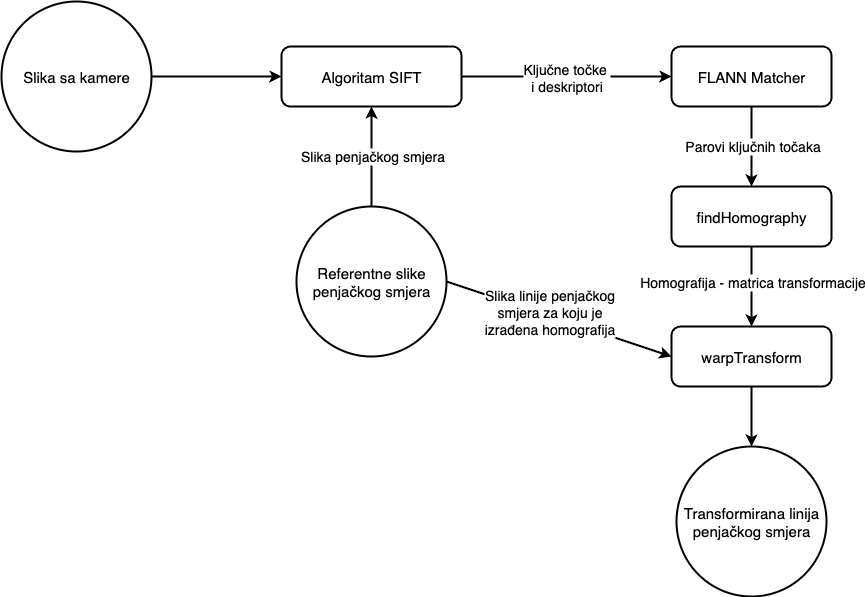

The diagram above was exported from draw.io. Its source (the exported page's mxGraphModel, read from the mxfile embedded in the PNG):
<mxGraphModel dx="2256" dy="867" grid="1" gridSize="10" guides="1" tooltips="1" connect="1" arrows="1" fold="1" page="1" pageScale="1" pageWidth="850" pageHeight="1100" math="0" shadow="0">
  <root>
    <mxCell id="0" />
    <mxCell id="1" parent="0" />
    <mxCell id="ZYmOdifkHBLaB0yS9y2o-10" style="edgeStyle=orthogonalEdgeStyle;rounded=0;orthogonalLoop=1;jettySize=auto;html=1;exitX=1;exitY=0.5;exitDx=0;exitDy=0;entryX=0;entryY=0.5;entryDx=0;entryDy=0;strokeWidth=2;" edge="1" parent="1" source="ZYmOdifkHBLaB0yS9y2o-1" target="ZYmOdifkHBLaB0yS9y2o-2">
      <mxGeometry relative="1" as="geometry" />
    </mxCell>
    <mxCell id="ZYmOdifkHBLaB0yS9y2o-1" value="&lt;font style=&quot;font-size: 15px;&quot;&gt;Slika sa kamere&lt;/font&gt;" style="ellipse;whiteSpace=wrap;html=1;aspect=fixed;strokeWidth=2;" vertex="1" parent="1">
      <mxGeometry x="-110" y="35" width="150" height="150" as="geometry" />
    </mxCell>
    <mxCell id="ZYmOdifkHBLaB0yS9y2o-11" style="edgeStyle=orthogonalEdgeStyle;rounded=0;orthogonalLoop=1;jettySize=auto;html=1;exitX=1;exitY=0.5;exitDx=0;exitDy=0;entryX=0;entryY=0.5;entryDx=0;entryDy=0;strokeWidth=2;" edge="1" parent="1" source="ZYmOdifkHBLaB0yS9y2o-2" target="ZYmOdifkHBLaB0yS9y2o-5">
      <mxGeometry relative="1" as="geometry" />
    </mxCell>
    <mxCell id="ZYmOdifkHBLaB0yS9y2o-21" value="&lt;font style=&quot;font-size: 14px;&quot;&gt;Ključne točke&amp;nbsp;&lt;/font&gt;&lt;div&gt;&lt;font style=&quot;font-size: 14px;&quot;&gt;i deskriptori&lt;/font&gt;&lt;/div&gt;" style="edgeLabel;html=1;align=center;verticalAlign=middle;resizable=0;points=[];" vertex="1" connectable="0" parent="ZYmOdifkHBLaB0yS9y2o-11">
      <mxGeometry x="-0.1538" y="3" relative="1" as="geometry">
        <mxPoint x="15" y="3" as="offset" />
      </mxGeometry>
    </mxCell>
    <mxCell id="ZYmOdifkHBLaB0yS9y2o-2" value="&lt;font style=&quot;font-size: 15px;&quot;&gt;Algoritam SIFT&lt;/font&gt;" style="rounded=1;whiteSpace=wrap;html=1;strokeWidth=2;" vertex="1" parent="1">
      <mxGeometry x="170" y="80" width="180" height="60" as="geometry" />
    </mxCell>
    <mxCell id="ZYmOdifkHBLaB0yS9y2o-15" style="edgeStyle=orthogonalEdgeStyle;rounded=0;orthogonalLoop=1;jettySize=auto;html=1;exitX=0.5;exitY=0;exitDx=0;exitDy=0;entryX=0.5;entryY=1;entryDx=0;entryDy=0;strokeWidth=2;" edge="1" parent="1" source="ZYmOdifkHBLaB0yS9y2o-3" target="ZYmOdifkHBLaB0yS9y2o-2">
      <mxGeometry relative="1" as="geometry" />
    </mxCell>
    <mxCell id="ZYmOdifkHBLaB0yS9y2o-19" value="&lt;font style=&quot;font-size: 14px;&quot;&gt;Slika penjačkog smjera&lt;/font&gt;" style="edgeLabel;html=1;align=center;verticalAlign=middle;resizable=0;points=[];" vertex="1" connectable="0" parent="ZYmOdifkHBLaB0yS9y2o-15">
      <mxGeometry x="0.02" y="-1" relative="1" as="geometry">
        <mxPoint x="-1" as="offset" />
      </mxGeometry>
    </mxCell>
    <mxCell id="ZYmOdifkHBLaB0yS9y2o-16" style="rounded=0;orthogonalLoop=1;jettySize=auto;html=1;exitX=1;exitY=0.5;exitDx=0;exitDy=0;entryX=0;entryY=0.5;entryDx=0;entryDy=0;strokeWidth=2;" edge="1" parent="1" source="ZYmOdifkHBLaB0yS9y2o-3" target="ZYmOdifkHBLaB0yS9y2o-7">
      <mxGeometry relative="1" as="geometry" />
    </mxCell>
    <mxCell id="ZYmOdifkHBLaB0yS9y2o-24" value="&lt;font style=&quot;font-size: 14px;&quot;&gt;Slika linije penjačkog &lt;br&gt;smjera za koju je &lt;br&gt;izrađena homografija&lt;/font&gt;" style="edgeLabel;html=1;align=center;verticalAlign=middle;resizable=0;points=[];" vertex="1" connectable="0" parent="ZYmOdifkHBLaB0yS9y2o-16">
      <mxGeometry x="-0.0975" y="3" relative="1" as="geometry">
        <mxPoint as="offset" />
      </mxGeometry>
    </mxCell>
    <mxCell id="ZYmOdifkHBLaB0yS9y2o-3" value="&lt;font style=&quot;font-size: 15px;&quot;&gt;Referentne slike penjačkog smjera&lt;/font&gt;" style="ellipse;whiteSpace=wrap;html=1;aspect=fixed;strokeWidth=2;" vertex="1" parent="1">
      <mxGeometry x="185" y="240" width="150" height="150" as="geometry" />
    </mxCell>
    <mxCell id="ZYmOdifkHBLaB0yS9y2o-12" style="edgeStyle=orthogonalEdgeStyle;rounded=0;orthogonalLoop=1;jettySize=auto;html=1;exitX=0.5;exitY=1;exitDx=0;exitDy=0;entryX=0.5;entryY=0;entryDx=0;entryDy=0;strokeWidth=2;" edge="1" parent="1" source="ZYmOdifkHBLaB0yS9y2o-5" target="ZYmOdifkHBLaB0yS9y2o-6">
      <mxGeometry relative="1" as="geometry" />
    </mxCell>
    <mxCell id="ZYmOdifkHBLaB0yS9y2o-20" value="&lt;font style=&quot;font-size: 14px;&quot;&gt;Parovi ključnih točaka&lt;/font&gt;" style="edgeLabel;html=1;align=center;verticalAlign=middle;resizable=0;points=[];" vertex="1" connectable="0" parent="ZYmOdifkHBLaB0yS9y2o-12">
      <mxGeometry x="-0.0667" y="4" relative="1" as="geometry">
        <mxPoint x="-4" y="2" as="offset" />
      </mxGeometry>
    </mxCell>
    <mxCell id="ZYmOdifkHBLaB0yS9y2o-5" value="&lt;font style=&quot;font-size: 15px;&quot;&gt;FLANN Matcher&lt;/font&gt;" style="rounded=1;whiteSpace=wrap;html=1;strokeWidth=2;" vertex="1" parent="1">
      <mxGeometry x="560" y="80" width="160" height="60" as="geometry" />
    </mxCell>
    <mxCell id="ZYmOdifkHBLaB0yS9y2o-13" style="edgeStyle=orthogonalEdgeStyle;rounded=0;orthogonalLoop=1;jettySize=auto;html=1;exitX=0.5;exitY=1;exitDx=0;exitDy=0;entryX=0.5;entryY=0;entryDx=0;entryDy=0;strokeWidth=2;" edge="1" parent="1" source="ZYmOdifkHBLaB0yS9y2o-6" target="ZYmOdifkHBLaB0yS9y2o-7">
      <mxGeometry relative="1" as="geometry" />
    </mxCell>
    <mxCell id="ZYmOdifkHBLaB0yS9y2o-22" value="&lt;font style=&quot;font-size: 14px;&quot;&gt;Homografija - matrica transformacije&lt;/font&gt;" style="edgeLabel;html=1;align=center;verticalAlign=middle;resizable=0;points=[];" vertex="1" connectable="0" parent="ZYmOdifkHBLaB0yS9y2o-13">
      <mxGeometry x="-0.1333" relative="1" as="geometry">
        <mxPoint as="offset" />
      </mxGeometry>
    </mxCell>
    <mxCell id="ZYmOdifkHBLaB0yS9y2o-6" value="&lt;font style=&quot;font-size: 15px;&quot;&gt;findHomography&lt;/font&gt;" style="rounded=1;whiteSpace=wrap;html=1;strokeWidth=2;" vertex="1" parent="1">
      <mxGeometry x="560" y="220" width="160" height="60" as="geometry" />
    </mxCell>
    <mxCell id="ZYmOdifkHBLaB0yS9y2o-14" style="edgeStyle=orthogonalEdgeStyle;rounded=0;orthogonalLoop=1;jettySize=auto;html=1;exitX=0.5;exitY=1;exitDx=0;exitDy=0;entryX=0.5;entryY=0;entryDx=0;entryDy=0;strokeWidth=2;" edge="1" parent="1" source="ZYmOdifkHBLaB0yS9y2o-7" target="ZYmOdifkHBLaB0yS9y2o-9">
      <mxGeometry relative="1" as="geometry" />
    </mxCell>
    <mxCell id="ZYmOdifkHBLaB0yS9y2o-7" value="&lt;font style=&quot;font-size: 15px;&quot;&gt;warpTransform&lt;/font&gt;" style="rounded=1;whiteSpace=wrap;html=1;strokeWidth=2;" vertex="1" parent="1">
      <mxGeometry x="560" y="360" width="160" height="60" as="geometry" />
    </mxCell>
    <mxCell id="ZYmOdifkHBLaB0yS9y2o-9" value="&lt;font style=&quot;font-size: 15px;&quot;&gt;Transformirana linija penjačkog smjera&lt;/font&gt;" style="ellipse;whiteSpace=wrap;html=1;aspect=fixed;strokeWidth=2;" vertex="1" parent="1">
      <mxGeometry x="565" y="480" width="150" height="150" as="geometry" />
    </mxCell>
  </root>
</mxGraphModel>